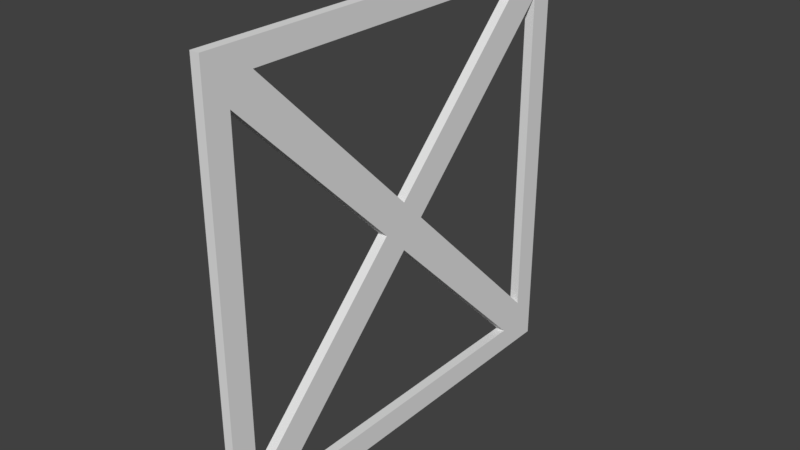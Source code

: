 # Source: CavernWallBrace.blend  (saved by Blender 2.77.0; exported with 4.5.12 LTS)
import bpy
from mathutils import Matrix  # noqa: F401  (used for matrix-valued properties, if any)

bpy.ops.wm.read_factory_settings(use_empty=True)
scene = bpy.context.scene
scene.name = 'Scene'

# ---- collections
col_collection_1 = bpy.data.collections.new('Collection 1'); scene.collection.children.link(col_collection_1)

# ---- materials (node trees are filled in below, after node groups)
mat_material = bpy.data.materials.new('Material')
mat_material.alpha_threshold = 0.0
mat_material.use_transparent_shadow = False
mat_material.roughness = 0.5
mat_material.line_color = (0.0, 0.0, 0.0, 1.0)

# ---- material node trees

# ---- world
world_world = bpy.data.worlds.new('World'); scene.world = world_world
world_world.color = (0.05088, 0.05088, 0.05088)
world_world.use_sun_shadow = False
world_world.sun_shadow_jitter_overblur = 0.0
world_world.cycles.sampling_method = 'MANUAL'

# ---- meshes
me_cube = bpy.data.meshes.new('Cube')
me_cube.from_pydata([(0.2, 1.0, -1.0), (0.2, -1.0, -1.0), (-0.2, -1.0, -1.0), (-0.2, 1.0, -1.0), (0.2, 1.0, 1.0), (0.2, -1.0, 1.0), (-0.2, -1.0, 1.0), (-0.2, 1.0, 1.0), (0.2, 1.0, 0.0), (-0.2, 1.0, 0.0), (0.2, -4.768e-07, 1.0), (-0.2, 1.788e-07, 1.0), (0.2, -1.0, 0.0), (-0.2, -1.0, 0.0), (-0.2, 2.384e-07, -1.0), (0.2, 0.0, -1.0), (0.2, -1.0, -1.0), (0.2, -1.0, 0.0), (-0.2, -1.0, 0.0), (-0.2, -1.0, -1.0), (-0.2, 2.384e-07, -1.0), (0.2, 0.0, -1.0), (0.2, -1.0, -1.0), (-0.2, -1.0, -1.0), (0.2, -1.0, 0.0), (0.2, -1.0, -1.0), (-0.2, -1.0, 0.0), (-0.2, -1.0, -1.0), (0.2, 0.0, -1.0), (-0.2, 2.384e-07, -1.0), (0.2, -1.0, -1.0), (-0.2, -1.0, -1.0), (0.2, -8.071, -7.071), (0.2, -8.071, -8.071), (-0.2, -8.071, -7.071), (-0.2, -8.071, -8.071), (0.2, -7.071, -8.071), (-0.2, -7.071, -8.071), (0.2, -8.071, -8.071), (-0.2, -8.071, -8.071), (0.2, -8.071, 7.071), (0.2, -8.071, 8.071), (-0.2, -8.071, 7.071), (-0.2, -8.071, 8.071), (0.2, -7.071, 8.071), (-0.2, -7.071, 8.071), (0.2, 8.071, 7.071), (0.2, 8.071, 8.071), (-0.2, 8.071, 7.071), (-0.2, 8.071, 8.071), (-0.2, 7.071, 8.071), (0.2, 7.071, 8.071), (0.2, 8.071, -8.071), (-0.2, 8.071, -8.071), (-0.2, 7.071, -8.071), (0.2, 8.071, -7.071), (-0.2, 8.071, -7.071), (0.2, 7.071, -8.071), (0.2, -7.071, 8.071), (-0.2, -7.071, 8.071), (-0.2, -8.071, 8.071), (0.2, -8.071, 8.071), (-0.2, -8.071, 7.071), (0.2, -8.071, 7.071), (0.2, -8.071, 8.071), (-0.2, -8.071, 8.071), (-0.2, -7.071, -9.071), (0.2, -7.071, -9.071), (0.2, -8.071, -9.071), (-0.2, -8.071, -9.071), (0.2, -9.071, -8.071), (0.2, -9.071, -7.071), (-0.2, -9.071, -7.071), (-0.2, -9.071, -8.071), (0.2, 8.071, 9.071), (-0.2, 8.071, 9.071), (-0.2, 7.071, 9.071), (0.2, 7.071, 9.071), (0.2, 9.071, 8.071), (0.2, 9.071, 7.071), (-0.2, 9.071, 7.071), (-0.2, 9.071, 8.071), (0.2, 8.071, -9.071), (0.2, 7.071, -9.071), (-0.2, 7.071, -9.071), (-0.2, 8.071, -9.071), (-0.2, 9.071, -7.071), (0.2, 9.071, -7.071), (0.2, 9.071, -8.071), (-0.2, 9.071, -8.071), (0.2, -7.071, 9.071), (-0.2, -7.071, 9.071), (-0.2, -8.071, 9.071), (0.2, -8.071, 9.071), (-0.2, -9.071, 7.071), (0.2, -9.071, 7.071), (0.2, -9.071, 8.071), (-0.2, -9.071, 8.071), (0.2, -8.071, -9.071), (0.2, -9.071, -9.071), (-0.2, -9.071, -9.071), (-0.2, -8.071, -9.071), (0.2, 8.071, 9.071), (0.2, 9.071, 9.071), (-0.2, 9.071, 9.071), (-0.2, 8.071, 9.071), (-0.2, 8.071, -9.071), (-0.2, 9.071, -9.071), (0.2, 9.071, -9.071), (0.2, 8.071, -9.071), (-0.2, -8.071, 9.071), (-0.2, -9.071, 9.071), (0.2, -9.071, 9.071), (0.2, -8.071, 9.071)], [], [(8, 0, 52, 55), (10, 4, 47, 51), (0, 8, 4, 10, 5, 12, 1, 15), (27, 25, 33, 35), (2, 13, 6, 11, 7, 9, 3, 14), (11, 10, 51, 50), (20, 21, 28, 29), (15, 14, 54, 57), (10, 11, 45, 44), (5, 10, 44, 41), (28, 30, 38, 36), (12, 17, 16, 1), (13, 18, 17, 12), (2, 19, 18, 13), (1, 16, 19, 2), (22, 23, 31, 30), (15, 21, 20, 14), (1, 22, 21, 15), (2, 23, 22, 1), (14, 20, 23, 2), (18, 19, 27, 26), (23, 20, 29, 31), (16, 17, 24, 25), (21, 22, 30, 28), (19, 16, 25, 27), (17, 18, 26, 24), (24, 26, 34, 32), (30, 31, 39, 38), (29, 28, 36, 37), (26, 27, 35, 34), (25, 24, 32, 33), (31, 29, 37, 39), (6, 13, 42, 43), (12, 5, 41, 40), (13, 12, 40, 42), (11, 6, 43, 45), (4, 8, 46, 47), (7, 11, 50, 49), (9, 7, 49, 48), (8, 9, 48, 46), (3, 9, 56, 53), (0, 15, 57, 52), (14, 3, 53, 54), (9, 8, 55, 56), (45, 59, 58, 44), (43, 60, 59, 45), (41, 61, 60, 43), (44, 58, 61, 41), (40, 63, 62, 42), (41, 64, 63, 40), (43, 65, 64, 41), (42, 62, 65, 43), (66, 67, 68, 69), (48, 56, 55, 46), (38, 68, 67, 36), (39, 69, 68, 38), (37, 66, 69, 39), (70, 71, 72, 73), (32, 71, 70, 33), (80, 86, 56, 48), (35, 73, 72, 34), (74, 75, 76, 77), (49, 75, 74, 47), (50, 76, 75, 49), (79, 87, 86, 80), (47, 74, 77, 51), (78, 79, 80, 81), (46, 79, 78, 47), (46, 55, 87, 79), (49, 81, 80, 48), (82, 83, 84, 85), (57, 83, 82, 52), (51, 58, 59, 50), (53, 85, 84, 54), (52, 82, 85, 53), (86, 87, 88, 89), (77, 90, 58, 51), (52, 88, 87, 55), (56, 86, 89, 53), (90, 91, 92, 93), (76, 91, 90, 77), (60, 92, 91, 59), (61, 93, 92, 60), (58, 90, 93, 61), (94, 95, 96, 97), (50, 59, 91, 76), (64, 96, 95, 63), (62, 94, 97, 65), (37, 54, 84, 66), (66, 84, 83, 67), (67, 83, 57, 36), (36, 57, 54, 37), (32, 63, 95, 71), (71, 95, 94, 72), (72, 94, 62, 34), (34, 62, 63, 32), (98, 99, 100, 101), (70, 99, 98, 33), (73, 100, 99, 70), (35, 101, 100, 73), (33, 98, 101, 35), (102, 103, 104, 105), (78, 103, 102, 47), (81, 104, 103, 78), (49, 105, 104, 81), (47, 102, 105, 49), (106, 107, 108, 109), (89, 107, 106, 53), (88, 108, 107, 89), (52, 109, 108, 88), (53, 106, 109, 52), (110, 111, 112, 113), (97, 111, 110, 65), (96, 112, 111, 97), (64, 113, 112, 96), (65, 110, 113, 64)])
me_cube.materials.append(mat_material)
me_cube.use_remesh_preserve_volume = False
me_cube.use_remesh_preserve_attributes = False
me_cube.use_mirror_vertex_groups = False
me_cube.update()

# ---- objects
ob_cube = bpy.data.objects.new('Cube', me_cube)

# ---- transforms, parenting, visibility, modifiers, constraints
ob_cube.location = (0.0, 0.0, 0.0)
ob_cube.lock_rotations_4d = False
ob_cube.empty_display_type = 'ARROWS'
ob_cube.lineart.crease_threshold = 0.0

# ---- collection membership
col_collection_1.objects.link(ob_cube)

# ---- scene / render settings (as saved in the file)
scene.frame_start = 1; scene.frame_end = 250; scene.frame_set(1)
scene.render.engine = 'BLENDER_EEVEE_NEXT'
scene.render.resolution_percentage = 50
scene.render.dither_intensity = 0.0
scene.cycles.use_denoising = False
scene.cycles.samples = 128
scene.cycles.sampling_pattern = 'TABULATED_SOBOL'
scene.cycles.light_sampling_threshold = 0.0
scene.cycles.use_adaptive_sampling = False
scene.cycles.use_light_tree = False
scene.cycles.blur_glossy = 0.0
scene.cycles.sample_clamp_indirect = 0.0
scene.view_settings.view_transform = 'Standard'
bpy.context.view_layer.update()

# ---- added for rendering (the .blend has no active camera and no usable light): camera, sun
cam_auto = bpy.data.cameras.new('AutoCamera')
cam_auto.lens = 50.0
cam_auto.sensor_width = 36.0
cam_auto.clip_end = 1000.0
ob_auto_camera = bpy.data.objects.new('AutoCamera', cam_auto)
scene.collection.objects.link(ob_auto_camera)
ob_auto_camera.location = (23.7412, -28.4895, 18.993)
ob_auto_camera.rotation_euler = (1.09748, -7.21219e-08, 0.694738)
scene.camera = ob_auto_camera
light_auto_sun = bpy.data.lights.new('AutoSun', 'SUN')
light_auto_sun.energy = 3.0
light_auto_sun.angle = 0.0523599
ob_auto_sun = bpy.data.objects.new('AutoSun', light_auto_sun)
scene.collection.objects.link(ob_auto_sun)
ob_auto_sun.rotation_euler = (0.872665, 0.174533, 0.523599)
bpy.context.view_layer.update()
